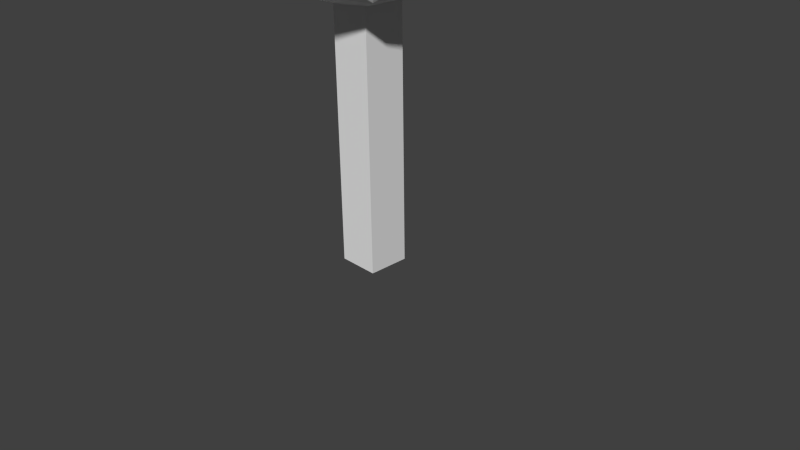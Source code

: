 # Source: tree1.blend  (saved by Blender 2.76.0; exported with 4.5.12 LTS)
import bpy
from mathutils import Matrix  # noqa: F401  (used for matrix-valued properties, if any)

bpy.ops.wm.read_factory_settings(use_empty=True)
scene = bpy.context.scene
scene.name = 'Scene'

# ---- collections
col_collection_1 = bpy.data.collections.new('Collection 1'); scene.collection.children.link(col_collection_1)

# ---- world
world_world = bpy.data.worlds.new('World'); scene.world = world_world
world_world.color = (0.05088, 0.05088, 0.05088)
world_world.use_sun_shadow = False
world_world.sun_shadow_jitter_overblur = 0.0
world_world.cycles.sampling_method = 'MANUAL'
world_world.cycles.sample_map_resolution = 256

# ---- cameras
cam_camera = bpy.data.cameras.new('Camera')
cam_camera.clip_end = 100.0
cam_camera.lens = 35.0
cam_camera.sensor_width = 32.0
cam_camera.sensor_height = 18.0
cam_camera.ortho_scale = 7.314
cam_camera.dof.focus_distance = 0.0
cam_camera.dof.aperture_fstop = 128.0

# ---- meshes
me_icosphere = bpy.data.meshes.new('Icosphere')
me_icosphere.from_pydata([(0.1615, 0.1537, -0.7664), (0.1615, 0.1537, -2.728), (0.1615, -0.1428, -0.7664), (0.1615, -0.1428, -2.728), (-0.135, 0.1537, -0.7664), (-0.135, 0.1537, -2.728), (-0.135, -0.1428, -0.7664), (-0.135, -0.1428, -2.728), (0.001503, -0.01109, -0.9946), (0.7236, -0.5307, -0.4472), (-0.2764, -0.8556, -0.4472), (-0.8944, -0.004999, -0.4472), (-0.2764, 0.8457, -0.4472), (0.7236, 0.5207, -0.4472), (0.2764, -0.8556, 0.4472), (-0.7236, -0.5307, 0.4472), (-0.7236, 0.5207, 0.4472), (0.2764, 0.8457, 0.4472), (0.8944, -0.004999, 0.4472), (0.0, -0.004999, 1.0), (-0.1625, -0.505, -0.8507), (0.4253, -0.314, -0.8507), (0.2629, -0.814, -0.5257), (0.8506, -0.004999, -0.5257), (0.4253, 0.304, -0.8507), (-0.5242, -0.01109, -0.8453), (-0.6882, -0.505, -0.5257), (-0.1625, 0.495, -0.8507), (-0.6882, 0.495, -0.5257), (0.2629, 0.804, -0.5257), (0.9511, -0.314, 0.0), (0.9511, 0.304, 0.0), (0.0, -1.005, 0.0), (0.5878, -0.814, 0.0), (-0.9511, -0.314, 0.0), (-0.5878, -0.814, 0.0), (-0.5878, 0.804, 0.0), (-0.9511, 0.304, 0.0), (0.5878, 0.804, 0.0), (0.0, 0.995, 0.0), (0.6882, -0.505, 0.5257), (-0.2629, -0.814, 0.5257), (-0.8506, -0.004999, 0.5257), (-0.2629, 0.804, 0.5257), (0.6882, 0.495, 0.5257), (0.1625, -0.505, 0.8507), (0.5257, -0.004999, 0.8507), (-0.4253, -0.314, 0.8507), (-0.4253, 0.304, 0.8507), (0.1625, 0.495, 0.8507)], [], [(2, 6, 7, 3), (0, 2, 3, 1), (7, 5, 1, 3), (2, 0, 4, 6), (6, 4, 5, 7), (8, 21, 20), (9, 21, 23), (8, 20, 25), (8, 25, 27), (8, 27, 24), (9, 23, 30), (10, 22, 32), (11, 26, 34), (12, 28, 36), (13, 29, 38), (9, 30, 33), (10, 32, 35), (11, 34, 37), (12, 36, 39), (13, 38, 31), (14, 40, 45), (15, 41, 47), (16, 42, 48), (17, 43, 49), (18, 44, 46), (20, 22, 10), (20, 21, 22), (21, 9, 22), (23, 24, 13), (23, 21, 24), (21, 8, 24), (25, 26, 11), (25, 20, 26), (20, 10, 26), (27, 28, 12), (27, 25, 28), (25, 11, 28), (24, 29, 13), (24, 27, 29), (27, 12, 29), (30, 31, 18), (30, 23, 31), (23, 13, 31), (32, 33, 14), (32, 22, 33), (22, 9, 33), (34, 35, 15), (34, 26, 35), (26, 10, 35), (36, 37, 16), (36, 28, 37), (28, 11, 37), (38, 39, 17), (38, 29, 39), (29, 12, 39), (33, 40, 14), (33, 30, 40), (30, 18, 40), (35, 41, 15), (35, 32, 41), (32, 14, 41), (37, 42, 16), (37, 34, 42), (34, 15, 42), (39, 43, 17), (39, 36, 43), (36, 16, 43), (31, 44, 18), (31, 38, 44), (38, 17, 44), (45, 46, 19), (45, 40, 46), (40, 18, 46), (47, 45, 19), (47, 41, 45), (41, 14, 45), (48, 47, 19), (48, 42, 47), (42, 15, 47), (49, 48, 19), (49, 43, 48), (43, 16, 48), (46, 49, 19), (46, 44, 49), (44, 17, 49), (4, 0, 1, 5)])
_uv = me_icosphere.uv_layers.new(name='UVMap')
_uv.uv.foreach_set('vector', [0.3035, 0.9999, 0.1518, 0.9999, 0.1518, 0.0001084, 0.3035, 0.0001082, 0.4551, 0.9999, 0.3035, 0.9999, 0.3035, 0.0001082, 0.4551, 0.0001082, 0.607, 0.1512, 0.607, 0.0001082, 0.7587, 0.0001082, 0.7587, 0.1512, 0.7587, 0.1514, 0.7587, 0.3025, 0.607, 0.3025, 0.607, 0.1514, 0.1518, 0.9999, 0.0001097, 0.9999, 0.0001082, 0.0001086, 0.1518, 0.0001084, 0.8707, 0.471, 0.9798, 0.5254, 0.8699, 0.5821, 0.628, 0.1495, 0.5553, 0.07638, 0.6953, 0.03434, 0.8707, 0.471, 0.8699, 0.5821, 0.7605, 0.5266, 0.8707, 0.471, 0.7605, 0.5266, 0.7639, 0.3508, 0.8707, 0.471, 0.7639, 0.3508, 0.9759, 0.3508, 0.628, 0.1495, 0.6953, 0.03434, 0.7502, 0.2031, 0.4633, 0.203, 0.5385, 0.1786, 0.5098, 0.267, 0.4709, 0.8302, 0.3673, 0.823, 0.4266, 0.7253, 0.245, 0.8619, 0.1237, 0.9329, 0.168, 0.7854, 0.9605, 0.1302, 0.8781, 0.1725, 0.8921, 0.08055, 0.628, 0.1495, 0.7502, 0.2031, 0.6121, 0.2514, 0.4633, 0.203, 0.5098, 0.267, 0.4167, 0.267, 0.4709, 0.8302, 0.4266, 0.7253, 0.5874, 0.7402, 0.245, 0.8619, 0.168, 0.7854, 0.2756, 0.7677, 0.4036, 0.1194, 0.3849, 0.2119, 0.304, 0.1469, 0.565, 0.3431, 0.6954, 0.3716, 0.5518, 0.4759, 0.3615, 0.3431, 0.4633, 0.3596, 0.3747, 0.4759, 0.119, 0.6885, 0.01406, 0.595, 0.168, 0.5916, 0.3014, 0.6885, 0.2181, 0.6885, 0.2756, 0.6092, 0.218, 0.2043, 0.3002, 0.2506, 0.2133, 0.3076, 0.4633, 0.1239, 0.5385, 0.1786, 0.4633, 0.203, 0.4633, 0.1239, 0.5553, 0.07638, 0.5385, 0.1786, 0.5553, 0.07638, 0.628, 0.1495, 0.5385, 0.1786, 0.3362, 0.003877, 0.5106, 0.03911, 0.4036, 0.1194, 0.6953, 0.03434, 0.5553, 0.07638, 0.5521, -0.06978, 0.9798, 0.5254, 0.8707, 0.471, 0.9759, 0.3508, 0.412, 0.927, 0.3673, 0.823, 0.4709, 0.8302, 0.412, 0.927, 0.3014, 0.9016, 0.3673, 0.823, 0.3014, 0.9016, 0.2801, 0.8168, 0.3673, 0.823, 0.3015, 0.9906, 0.1237, 0.9329, 0.245, 0.8619, 0.4485, 1.085, 0.412, 0.927, 0.574, 0.9357, 0.412, 0.927, 0.4709, 0.8302, 0.574, 0.9357, 0.986, 0.2473, 0.8781, 0.1725, 0.9605, 0.1302, 0.986, 0.2473, 0.8348, 0.2964, 0.8781, 0.1725, 0.8348, 0.2964, 0.7866, 0.1867, 0.8781, 0.1725, 0.1747, 0.07775, 0.304, 0.1469, 0.218, 0.2043, 0.1747, 0.07775, 0.3362, 0.003877, 0.304, 0.1469, 0.3362, 0.003877, 0.4036, 0.1194, 0.304, 0.1469, 0.5098, 0.267, 0.6121, 0.2514, 0.565, 0.3431, 0.5098, 0.267, 0.5385, 0.1786, 0.6121, 0.2514, 0.5385, 0.1786, 0.628, 0.1495, 0.6121, 0.2514, 0.4266, 0.7253, 0.3127, 0.7359, 0.3515, 0.6397, 0.4266, 0.7253, 0.3673, 0.823, 0.3127, 0.7359, 0.3673, 0.823, 0.2801, 0.8168, 0.3127, 0.7359, 0.168, 0.7854, 0.01406, 0.782, 0.119, 0.6885, 0.168, 0.7854, 0.1237, 0.9329, 0.01406, 0.782, 0.574, 0.9357, 0.4709, 0.8302, 0.5874, 0.7402, 0.8921, 0.08055, 0.8127, 0.1064, 0.8347, 0.03879, 0.8921, 0.08055, 0.8781, 0.1725, 0.8127, 0.1064, 0.8781, 0.1725, 0.7866, 0.1867, 0.8127, 0.1064, 0.6121, 0.2514, 0.6954, 0.3716, 0.565, 0.3431, 0.6121, 0.2514, 0.7502, 0.2031, 0.6954, 0.3716, 0.1747, 0.07775, 0.218, 0.2043, 0.08728, 0.2328, 0.4167, 0.267, 0.4633, 0.3596, 0.3615, 0.3431, 0.4167, 0.267, 0.5098, 0.267, 0.4633, 0.3596, 0.5098, 0.267, 0.565, 0.3431, 0.4633, 0.3596, 0.01406, 0.782, 0.01406, 0.595, 0.119, 0.6885, 0.5874, 0.7402, 0.4266, 0.7253, 0.4835, 0.5744, 0.4266, 0.7253, 0.3515, 0.6397, 0.4835, 0.5744, 0.2756, 0.7677, 0.2181, 0.6885, 0.3014, 0.6885, 0.2756, 0.7677, 0.168, 0.7854, 0.2181, 0.6885, 0.168, 0.7854, 0.119, 0.6885, 0.2181, 0.6885, 0.304, 0.1469, 0.3002, 0.2506, 0.218, 0.2043, 0.304, 0.1469, 0.3849, 0.2119, 0.3002, 0.2506, 0.3849, 0.2119, 0.3692, 0.2896, 0.3002, 0.2506, 0.1076, 0.4092, 0.2133, 0.3076, 0.2414, 0.4071, 0.1076, 0.4092, 0.08728, 0.2328, 0.2133, 0.3076, 0.08728, 0.2328, 0.218, 0.2043, 0.2133, 0.3076, 0.228, 0.5402, 0.1076, 0.4092, 0.2414, 0.4071, 0.3747, 0.4759, 0.4633, 0.3596, 0.5518, 0.4759, 0.4633, 0.3596, 0.565, 0.3431, 0.5518, 0.4759, 0.3382, 0.4434, 0.228, 0.5402, 0.2414, 0.4071, 0.168, 0.5916, 0.01406, 0.595, 0.1237, 0.4441, 0.4835, 0.5744, 0.3515, 0.6397, 0.3017, 0.501, 0.3108, 0.3433, 0.3382, 0.4434, 0.2414, 0.4071, 0.2756, 0.6092, 0.2181, 0.6885, 0.168, 0.5916, 0.2181, 0.6885, 0.119, 0.6885, 0.168, 0.5916, 0.2133, 0.3076, 0.3108, 0.3433, 0.2414, 0.4071, 0.2133, 0.3076, 0.3002, 0.2506, 0.3108, 0.3433, 0.3002, 0.2506, 0.3692, 0.2896, 0.3108, 0.3433, 0.6068, 0.9999, 0.4551, 0.9999, 0.4551, 0.0001082, 0.6068, 0.0001084])
me_icosphere.use_remesh_preserve_volume = False
me_icosphere.use_remesh_preserve_attributes = False
me_icosphere.use_mirror_vertex_groups = False
me_icosphere.update()

# ---- objects
ob_icosphere = bpy.data.objects.new('Icosphere', me_icosphere)
ob_camera = bpy.data.objects.new('Camera', cam_camera)

# ---- transforms, parenting, visibility, modifiers, constraints
ob_icosphere.location = (-0.02223, -2.24e-08, 4.981)
ob_icosphere.scale = (1.851, 1.851, 1.851)
ob_icosphere.lineart.crease_threshold = 0.0
ob_camera.location = (7.481, -6.508, 5.344)
ob_camera.rotation_euler = (1.109, 0.01082, 0.8149)
ob_camera.lock_rotations_4d = False
ob_camera.empty_display_type = 'ARROWS'
ob_camera.color = (0.0, 0.0, 0.0, 0.0)
ob_camera.display_type = 'WIRE'
ob_camera.lineart.crease_threshold = 0.0

# ---- collection membership
col_collection_1.objects.link(ob_icosphere)
col_collection_1.objects.link(ob_camera)

# ---- scene / render settings (as saved in the file)
scene.camera = ob_camera
scene.frame_start = 1; scene.frame_end = 250; scene.frame_set(0)
scene.render.engine = 'BLENDER_EEVEE_NEXT'
scene.render.resolution_percentage = 50
scene.render.dither_intensity = 0.0
scene.cycles.use_denoising = False
scene.cycles.samples = 10
scene.cycles.sampling_pattern = 'TABULATED_SOBOL'
scene.cycles.light_sampling_threshold = 0.0
scene.cycles.use_adaptive_sampling = False
scene.cycles.use_light_tree = False
scene.cycles.blur_glossy = 0.0
scene.cycles.pixel_filter_type = 'GAUSSIAN'
scene.cycles.sample_clamp_indirect = 0.0
scene.view_settings.view_transform = 'Standard'
bpy.context.view_layer.update()

# ---- added for rendering (the .blend has no usable light): sun
light_auto_sun = bpy.data.lights.new('AutoSun', 'SUN')
light_auto_sun.energy = 3.0
light_auto_sun.angle = 0.0523599
ob_auto_sun = bpy.data.objects.new('AutoSun', light_auto_sun)
scene.collection.objects.link(ob_auto_sun)
ob_auto_sun.rotation_euler = (0.872665, 0.174533, 0.523599)
bpy.context.view_layer.update()
